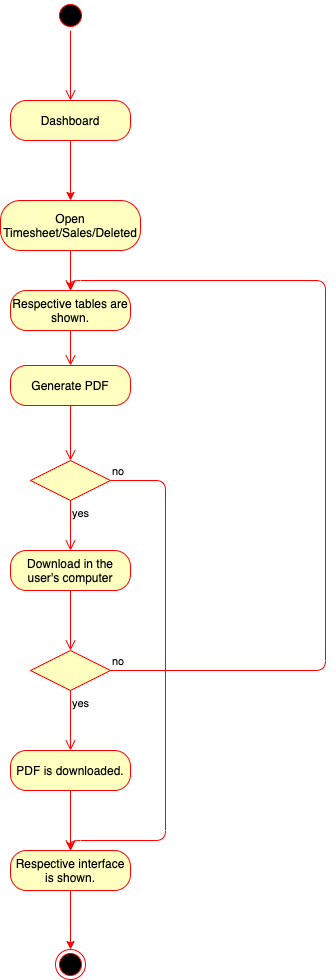

The diagram above was exported from draw.io. Its source (the exported page's mxGraphModel, read from the mxfile embedded in the PNG):
<mxGraphModel dx="786" dy="514" grid="1" gridSize="10" guides="1" tooltips="1" connect="1" arrows="1" fold="1" page="1" pageScale="1" pageWidth="827" pageHeight="1169" math="0" shadow="0">
  <root>
    <mxCell id="0" />
    <mxCell id="1" parent="0" />
    <mxCell id="RktvyBav5S_QaCm8gwMz-1" value="" style="ellipse;html=1;shape=startState;fillColor=#000000;strokeColor=#ff0000;" vertex="1" parent="1">
      <mxGeometry x="390" y="220" width="30" height="30" as="geometry" />
    </mxCell>
    <mxCell id="RktvyBav5S_QaCm8gwMz-2" value="" style="edgeStyle=orthogonalEdgeStyle;html=1;verticalAlign=bottom;endArrow=open;endSize=8;strokeColor=#ff0000;entryX=0.5;entryY=0;entryDx=0;entryDy=0;" edge="1" source="RktvyBav5S_QaCm8gwMz-1" parent="1" target="RktvyBav5S_QaCm8gwMz-3">
      <mxGeometry relative="1" as="geometry">
        <mxPoint x="405" y="310" as="targetPoint" />
      </mxGeometry>
    </mxCell>
    <mxCell id="RktvyBav5S_QaCm8gwMz-8" style="edgeStyle=orthogonalEdgeStyle;rounded=0;orthogonalLoop=1;jettySize=auto;html=1;entryX=0.5;entryY=0;entryDx=0;entryDy=0;strokeColor=#FF0000;" edge="1" parent="1" source="RktvyBav5S_QaCm8gwMz-3" target="RktvyBav5S_QaCm8gwMz-5">
      <mxGeometry relative="1" as="geometry">
        <Array as="points" />
      </mxGeometry>
    </mxCell>
    <mxCell id="RktvyBav5S_QaCm8gwMz-3" value="Dashboard" style="rounded=1;whiteSpace=wrap;html=1;arcSize=40;fontColor=#000000;fillColor=#ffffc0;strokeColor=#ff0000;" vertex="1" parent="1">
      <mxGeometry x="345" y="320" width="120" height="40" as="geometry" />
    </mxCell>
    <mxCell id="RktvyBav5S_QaCm8gwMz-28" style="edgeStyle=orthogonalEdgeStyle;rounded=0;orthogonalLoop=1;jettySize=auto;html=1;entryX=0.5;entryY=0;entryDx=0;entryDy=0;strokeColor=#FF0000;" edge="1" parent="1" source="RktvyBav5S_QaCm8gwMz-5" target="RktvyBav5S_QaCm8gwMz-26">
      <mxGeometry relative="1" as="geometry" />
    </mxCell>
    <mxCell id="RktvyBav5S_QaCm8gwMz-5" value="Open Timesheet/Sales/Deleted" style="rounded=1;whiteSpace=wrap;html=1;arcSize=40;fontColor=#000000;fillColor=#ffffc0;strokeColor=#ff0000;" vertex="1" parent="1">
      <mxGeometry x="335" y="420" width="140" height="50" as="geometry" />
    </mxCell>
    <mxCell id="RktvyBav5S_QaCm8gwMz-11" value="Generate PDF" style="rounded=1;whiteSpace=wrap;html=1;arcSize=40;fontColor=#000000;fillColor=#ffffc0;strokeColor=#ff0000;" vertex="1" parent="1">
      <mxGeometry x="345" y="585" width="120" height="40" as="geometry" />
    </mxCell>
    <mxCell id="RktvyBav5S_QaCm8gwMz-12" value="" style="edgeStyle=orthogonalEdgeStyle;html=1;verticalAlign=bottom;endArrow=open;endSize=8;strokeColor=#ff0000;entryX=0.5;entryY=0;entryDx=0;entryDy=0;" edge="1" source="RktvyBav5S_QaCm8gwMz-11" parent="1" target="RktvyBav5S_QaCm8gwMz-13">
      <mxGeometry relative="1" as="geometry">
        <mxPoint x="400" y="580" as="targetPoint" />
      </mxGeometry>
    </mxCell>
    <mxCell id="RktvyBav5S_QaCm8gwMz-13" value="" style="rhombus;whiteSpace=wrap;html=1;fillColor=#ffffc0;strokeColor=#ff0000;" vertex="1" parent="1">
      <mxGeometry x="365" y="680" width="80" height="40" as="geometry" />
    </mxCell>
    <mxCell id="RktvyBav5S_QaCm8gwMz-14" value="no" style="edgeStyle=orthogonalEdgeStyle;html=1;align=left;verticalAlign=bottom;endArrow=open;endSize=8;strokeColor=#ff0000;entryX=0.5;entryY=0;entryDx=0;entryDy=0;" edge="1" source="RktvyBav5S_QaCm8gwMz-13" parent="1" target="RktvyBav5S_QaCm8gwMz-23">
      <mxGeometry x="-1" relative="1" as="geometry">
        <mxPoint x="550" y="620" as="targetPoint" />
        <Array as="points">
          <mxPoint x="500" y="700" />
          <mxPoint x="500" y="1060" />
          <mxPoint x="405" y="1060" />
        </Array>
      </mxGeometry>
    </mxCell>
    <mxCell id="RktvyBav5S_QaCm8gwMz-15" value="yes" style="edgeStyle=orthogonalEdgeStyle;html=1;align=left;verticalAlign=top;endArrow=open;endSize=8;strokeColor=#ff0000;entryX=0.5;entryY=0;entryDx=0;entryDy=0;" edge="1" source="RktvyBav5S_QaCm8gwMz-13" parent="1" target="RktvyBav5S_QaCm8gwMz-16">
      <mxGeometry x="-1" relative="1" as="geometry">
        <mxPoint x="405" y="700" as="targetPoint" />
      </mxGeometry>
    </mxCell>
    <mxCell id="RktvyBav5S_QaCm8gwMz-16" value="Download in the user's computer" style="rounded=1;whiteSpace=wrap;html=1;arcSize=40;fontColor=#000000;fillColor=#ffffc0;strokeColor=#ff0000;" vertex="1" parent="1">
      <mxGeometry x="345" y="770" width="120" height="40" as="geometry" />
    </mxCell>
    <mxCell id="RktvyBav5S_QaCm8gwMz-17" value="" style="edgeStyle=orthogonalEdgeStyle;html=1;verticalAlign=bottom;endArrow=open;endSize=8;strokeColor=#ff0000;entryX=0.5;entryY=0;entryDx=0;entryDy=0;" edge="1" source="RktvyBav5S_QaCm8gwMz-16" parent="1" target="RktvyBav5S_QaCm8gwMz-18">
      <mxGeometry relative="1" as="geometry">
        <mxPoint x="405" y="820" as="targetPoint" />
      </mxGeometry>
    </mxCell>
    <mxCell id="RktvyBav5S_QaCm8gwMz-18" value="" style="rhombus;whiteSpace=wrap;html=1;fillColor=#ffffc0;strokeColor=#ff0000;" vertex="1" parent="1">
      <mxGeometry x="365" y="870" width="80" height="40" as="geometry" />
    </mxCell>
    <mxCell id="RktvyBav5S_QaCm8gwMz-19" value="no" style="edgeStyle=orthogonalEdgeStyle;html=1;align=left;verticalAlign=bottom;endArrow=open;endSize=8;strokeColor=#ff0000;entryX=0.5;entryY=0;entryDx=0;entryDy=0;" edge="1" source="RktvyBav5S_QaCm8gwMz-18" parent="1" target="RktvyBav5S_QaCm8gwMz-26">
      <mxGeometry x="-1" relative="1" as="geometry">
        <mxPoint x="545" y="860" as="targetPoint" />
        <Array as="points">
          <mxPoint x="660" y="890" />
          <mxPoint x="660" y="500" />
          <mxPoint x="405" y="500" />
        </Array>
      </mxGeometry>
    </mxCell>
    <mxCell id="RktvyBav5S_QaCm8gwMz-20" value="yes" style="edgeStyle=orthogonalEdgeStyle;html=1;align=left;verticalAlign=top;endArrow=open;endSize=8;strokeColor=#ff0000;entryX=0.5;entryY=0;entryDx=0;entryDy=0;" edge="1" source="RktvyBav5S_QaCm8gwMz-18" parent="1" target="RktvyBav5S_QaCm8gwMz-21">
      <mxGeometry x="-1" relative="1" as="geometry">
        <mxPoint x="405" y="940" as="targetPoint" />
      </mxGeometry>
    </mxCell>
    <mxCell id="RktvyBav5S_QaCm8gwMz-25" style="edgeStyle=orthogonalEdgeStyle;rounded=0;orthogonalLoop=1;jettySize=auto;html=1;entryX=0.5;entryY=0;entryDx=0;entryDy=0;strokeColor=#FF0000;" edge="1" parent="1" source="RktvyBav5S_QaCm8gwMz-21" target="RktvyBav5S_QaCm8gwMz-23">
      <mxGeometry relative="1" as="geometry" />
    </mxCell>
    <mxCell id="RktvyBav5S_QaCm8gwMz-21" value="PDF is downloaded." style="rounded=1;whiteSpace=wrap;html=1;arcSize=40;fontColor=#000000;fillColor=#ffffc0;strokeColor=#ff0000;" vertex="1" parent="1">
      <mxGeometry x="345" y="970" width="120" height="40" as="geometry" />
    </mxCell>
    <mxCell id="RktvyBav5S_QaCm8gwMz-30" style="edgeStyle=orthogonalEdgeStyle;rounded=0;orthogonalLoop=1;jettySize=auto;html=1;strokeColor=#FF0000;" edge="1" parent="1" source="RktvyBav5S_QaCm8gwMz-23" target="RktvyBav5S_QaCm8gwMz-29">
      <mxGeometry relative="1" as="geometry" />
    </mxCell>
    <mxCell id="RktvyBav5S_QaCm8gwMz-23" value="Respective interface is shown." style="rounded=1;whiteSpace=wrap;html=1;arcSize=40;fontColor=#000000;fillColor=#ffffc0;strokeColor=#ff0000;" vertex="1" parent="1">
      <mxGeometry x="345" y="1070" width="120" height="40" as="geometry" />
    </mxCell>
    <mxCell id="RktvyBav5S_QaCm8gwMz-26" value="Respective tables are shown." style="rounded=1;whiteSpace=wrap;html=1;arcSize=40;fontColor=#000000;fillColor=#ffffc0;strokeColor=#ff0000;" vertex="1" parent="1">
      <mxGeometry x="345" y="510" width="120" height="40" as="geometry" />
    </mxCell>
    <mxCell id="RktvyBav5S_QaCm8gwMz-27" value="" style="edgeStyle=orthogonalEdgeStyle;html=1;verticalAlign=bottom;endArrow=open;endSize=8;strokeColor=#ff0000;" edge="1" source="RktvyBav5S_QaCm8gwMz-26" parent="1" target="RktvyBav5S_QaCm8gwMz-11">
      <mxGeometry relative="1" as="geometry">
        <mxPoint x="405" y="590" as="targetPoint" />
      </mxGeometry>
    </mxCell>
    <mxCell id="RktvyBav5S_QaCm8gwMz-29" value="" style="ellipse;html=1;shape=endState;fillColor=#000000;strokeColor=#ff0000;" vertex="1" parent="1">
      <mxGeometry x="390" y="1169" width="30" height="30" as="geometry" />
    </mxCell>
  </root>
</mxGraphModel>